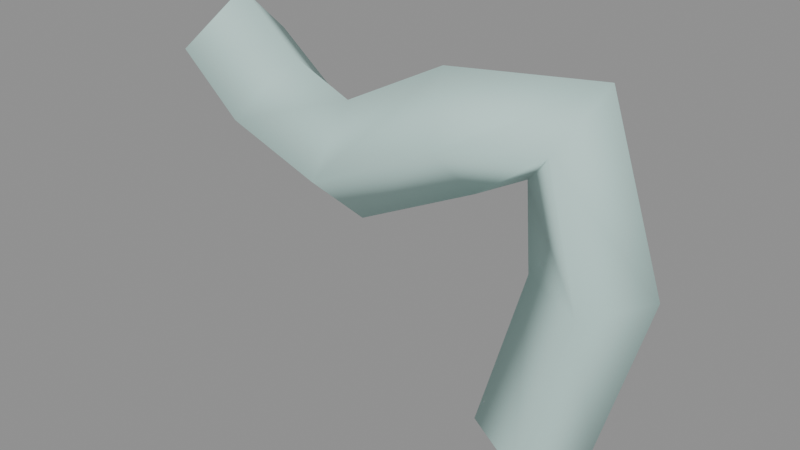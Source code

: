 # Source: longneck_look_02.blend  (saved by Blender 4.5.92; exported with 4.5.12 LTS)
import bpy
from mathutils import Matrix  # noqa: F401  (used for matrix-valued properties, if any)

bpy.ops.wm.read_factory_settings(use_empty=True)
scene = bpy.context.scene
scene.name = 'Scene'

# ---- materials (node trees are filled in below, after node groups)
mat_hospital_vertex_opaque = bpy.data.materials.new('hospital_vertex_opaque')
mat_hospital_vertex_opaque.use_backface_culling = True

# ---- material node trees
mat_hospital_vertex_opaque.use_nodes = True; mat_hospital_vertex_opaque.node_tree.nodes.clear()
_N = mat_hospital_vertex_opaque.node_tree.nodes; _L = mat_hospital_vertex_opaque.node_tree.links
n0 = _N.new('ShaderNodeBsdfPrincipled'); n0.name = 'Principled BSDF'; n0.location = (-200, 100)
n0.inputs[2].default_value = 0.78
n0.inputs[13].default_value = 0.22
n1 = _N.new('ShaderNodeOutputMaterial'); n1.name = 'Material Output'; n1.location = (200, 100)
n2 = _N.new('ShaderNodeVertexColor'); n2.name = 'Color Attribute'; n2.location = (0, 0)
n2.layer_name = 'Col'
_L.new(n0.outputs[0], n1.inputs[0])
_L.new(n2.outputs[0], n0.inputs[0])
n1.is_active_output = True

# ---- meshes
me_softscarf = bpy.data.meshes.new('SoftScarf')
me_softscarf.from_pydata([(-0.1094, -0.002215, 0.03327), (-0.1271, -0.03426, -7.451e-09), (-0.1306, 0.002215, -0.03327), (-0.1129, 0.03426, 1.024e-08), (-0.05074, -0.01836, 0.007436), (-0.06841, -0.05043, -0.02587), (-0.07188, -0.01396, -0.05915), (-0.05421, 0.01811, -0.02584), (-0.004008, -0.0257, -0.005237), (-0.0001182, -0.05999, -0.04072), (0.004008, -0.0243, -0.07476), (0.0001182, 0.009992, -0.03928), (0.05397, -0.01707, 0.02491), (0.07136, -0.04999, -0.007704), (0.07451, -0.0144, -0.04196), (0.05712, 0.01853, -0.009347), (0.139, 0.005821, 0.02882), (0.1297, -0.03363, 0.0004185), (0.101, -0.005821, -0.02882), (0.1103, 0.03363, -0.0004185), (0.1716, 0.01488, -0.08485), (0.1482, -0.02874, -0.08456), (0.1046, -0.005341, -0.08338), (0.128, 0.03828, -0.08367), (0.1435, 0.01011, -0.1918), (0.1201, -0.03351, -0.1905), (0.07654, -0.01011, -0.1882), (0.0999, 0.03351, -0.1895)], [], [(0, 4, 7, 3), (1, 5, 4, 0), (2, 6, 5, 1), (3, 7, 6, 2), (4, 8, 11, 7), (5, 9, 8, 4), (6, 10, 9, 5), (7, 11, 10, 6), (8, 12, 15, 11), (9, 13, 12, 8), (10, 14, 13, 9), (11, 15, 14, 10), (12, 16, 19, 15), (13, 17, 16, 12), (14, 18, 17, 13), (15, 19, 18, 14), (16, 20, 23, 19), (17, 21, 20, 16), (18, 22, 21, 17), (19, 23, 22, 18), (20, 24, 27, 23), (21, 25, 24, 20), (22, 26, 25, 21), (23, 27, 26, 22)])
me_softscarf.polygons.foreach_set('use_smooth', [True] * 24)
_uv = me_softscarf.uv_layers.new(name='UVMap')
_uv.uv.foreach_set('vector', [0.0, 1.0, 0.1667, 1.0, 0.1667, 0.75, 0.0, 0.75, 0.0, 0.25, 0.1667, 0.25, 0.1667, 0.0, 0.0, 0.0, 0.0, 0.5, 0.1667, 0.5, 0.1667, 0.25, 0.0, 0.25, 0.0, 0.75, 0.1667, 0.75, 0.1667, 0.5, 0.0, 0.5, 0.1667, 1.0, 0.3333, 1.0, 0.3333, 0.75, 0.1667, 0.75, 0.1667, 0.25, 0.3333, 0.25, 0.3333, 0.0, 0.1667, 0.0, 0.1667, 0.5, 0.3333, 0.5, 0.3333, 0.25, 0.1667, 0.25, 0.1667, 0.75, 0.3333, 0.75, 0.3333, 0.5, 0.1667, 0.5, 0.3333, 1.0, 0.5, 1.0, 0.5, 0.75, 0.3333, 0.75, 0.3333, 0.25, 0.5, 0.25, 0.5, 0.0, 0.3333, 0.0, 0.3333, 0.5, 0.5, 0.5, 0.5, 0.25, 0.3333, 0.25, 0.3333, 0.75, 0.5, 0.75, 0.5, 0.5, 0.3333, 0.5, 0.5, 1.0, 0.6667, 1.0, 0.6667, 0.75, 0.5, 0.75, 0.5, 0.25, 0.6667, 0.25, 0.6667, 0.0, 0.5, 0.0, 0.5, 0.5, 0.6667, 0.5, 0.6667, 0.25, 0.5, 0.25, 0.5, 0.75, 0.6667, 0.75, 0.6667, 0.5, 0.5, 0.5, 0.6667, 1.0, 0.8333, 1.0, 0.8333, 0.75, 0.6667, 0.75, 0.6667, 0.25, 0.8333, 0.25, 0.8333, 0.0, 0.6667, 0.0, 0.6667, 0.5, 0.8333, 0.5, 0.8333, 0.25, 0.6667, 0.25, 0.6667, 0.75, 0.8333, 0.75, 0.8333, 0.5, 0.6667, 0.5, 0.8333, 1.0, 1.0, 1.0, 1.0, 0.75, 0.8333, 0.75, 0.8333, 0.25, 1.0, 0.25, 1.0, 0.0, 0.8333, 0.0, 0.8333, 0.5, 1.0, 0.5, 1.0, 0.25, 0.8333, 0.25, 0.8333, 0.75, 1.0, 0.75, 1.0, 0.5, 0.8333, 0.5])
_ca = me_softscarf.color_attributes.new('Col', 'FLOAT_COLOR', 'CORNER')
_ca.data.foreach_set('color', [0.53, 0.75, 0.71, 1.0, 0.53, 0.75, 0.71, 1.0, 0.53, 0.75, 0.71, 1.0, 0.53, 0.75, 0.71, 1.0, 0.53, 0.75, 0.71, 1.0, 0.53, 0.75, 0.71, 1.0, 0.53, 0.75, 0.71, 1.0, 0.53, 0.75, 0.71, 1.0, 0.53, 0.75, 0.71, 1.0, 0.53, 0.75, 0.71, 1.0, 0.53, 0.75, 0.71, 1.0, 0.53, 0.75, 0.71, 1.0, 0.53, 0.75, 0.71, 1.0, 0.53, 0.75, 0.71, 1.0, 0.53, 0.75, 0.71, 1.0, 0.53, 0.75, 0.71, 1.0, 0.53, 0.75, 0.71, 1.0, 0.53, 0.75, 0.71, 1.0, 0.53, 0.75, 0.71, 1.0, 0.53, 0.75, 0.71, 1.0, 0.53, 0.75, 0.71, 1.0, 0.53, 0.75, 0.71, 1.0, 0.53, 0.75, 0.71, 1.0, 0.53, 0.75, 0.71, 1.0, 0.53, 0.75, 0.71, 1.0, 0.53, 0.75, 0.71, 1.0, 0.53, 0.75, 0.71, 1.0, 0.53, 0.75, 0.71, 1.0, 0.53, 0.75, 0.71, 1.0, 0.53, 0.75, 0.71, 1.0, 0.53, 0.75, 0.71, 1.0, 0.53, 0.75, 0.71, 1.0, 0.53, 0.75, 0.71, 1.0, 0.53, 0.75, 0.71, 1.0, 0.53, 0.75, 0.71, 1.0, 0.53, 0.75, 0.71, 1.0, 0.53, 0.75, 0.71, 1.0, 0.53, 0.75, 0.71, 1.0, 0.53, 0.75, 0.71, 1.0, 0.53, 0.75, 0.71, 1.0, 0.53, 0.75, 0.71, 1.0, 0.53, 0.75, 0.71, 1.0, 0.53, 0.75, 0.71, 1.0, 0.53, 0.75, 0.71, 1.0, 0.53, 0.75, 0.71, 1.0, 0.53, 0.75, 0.71, 1.0, 0.53, 0.75, 0.71, 1.0, 0.53, 0.75, 0.71, 1.0, 0.53, 0.75, 0.71, 1.0, 0.53, 0.75, 0.71, 1.0, 0.53, 0.75, 0.71, 1.0, 0.53, 0.75, 0.71, 1.0, 0.53, 0.75, 0.71, 1.0, 0.53, 0.75, 0.71, 1.0, 0.53, 0.75, 0.71, 1.0, 0.53, 0.75, 0.71, 1.0, 0.53, 0.75, 0.71, 1.0, 0.53, 0.75, 0.71, 1.0, 0.53, 0.75, 0.71, 1.0, 0.53, 0.75, 0.71, 1.0, 0.53, 0.75, 0.71, 1.0, 0.53, 0.75, 0.71, 1.0, 0.53, 0.75, 0.71, 1.0, 0.53, 0.75, 0.71, 1.0, 0.53, 0.75, 0.71, 1.0, 0.53, 0.75, 0.71, 1.0, 0.53, 0.75, 0.71, 1.0, 0.53, 0.75, 0.71, 1.0, 0.53, 0.75, 0.71, 1.0, 0.53, 0.75, 0.71, 1.0, 0.53, 0.75, 0.71, 1.0, 0.53, 0.75, 0.71, 1.0, 0.53, 0.75, 0.71, 1.0, 0.53, 0.75, 0.71, 1.0, 0.53, 0.75, 0.71, 1.0, 0.53, 0.75, 0.71, 1.0, 0.53, 0.75, 0.71, 1.0, 0.53, 0.75, 0.71, 1.0, 0.53, 0.75, 0.71, 1.0, 0.53, 0.75, 0.71, 1.0, 0.53, 0.75, 0.71, 1.0, 0.53, 0.75, 0.71, 1.0, 0.53, 0.75, 0.71, 1.0, 0.53, 0.75, 0.71, 1.0, 0.53, 0.75, 0.71, 1.0, 0.53, 0.75, 0.71, 1.0, 0.53, 0.75, 0.71, 1.0, 0.53, 0.75, 0.71, 1.0, 0.53, 0.75, 0.71, 1.0, 0.53, 0.75, 0.71, 1.0, 0.53, 0.75, 0.71, 1.0, 0.53, 0.75, 0.71, 1.0, 0.53, 0.75, 0.71, 1.0, 0.53, 0.75, 0.71, 1.0, 0.53, 0.75, 0.71, 1.0, 0.53, 0.75, 0.71, 1.0])
me_softscarf.materials.append(mat_hospital_vertex_opaque)
me_softscarf.auto_texspace = False
me_softscarf.update()

# ---- objects
ob_longneck_look_02 = bpy.data.objects.new('longneck_look_02', me_softscarf)

# ---- transforms, parenting, visibility, modifiers, constraints
ob_longneck_look_02.location = (0.0, 0.0, 0.0)
_vg = ob_longneck_look_02.vertex_groups.new(name='root')

# ---- collection membership
scene.collection.objects.link(ob_longneck_look_02)

# ---- scene / render settings (as saved in the file)
scene.frame_start = 1; scene.frame_end = 49; scene.frame_set(1)
scene.render.engine = 'BLENDER_EEVEE_NEXT'
bpy.context.view_layer.update()

# ---- added for rendering (the .blend has no active camera and no usable light): camera, sun + grey world if the file has none
cam_auto = bpy.data.cameras.new('AutoCamera')
cam_auto.lens = 50.0
cam_auto.sensor_width = 36.0
cam_auto.clip_end = 1000.0
ob_auto_camera = bpy.data.objects.new('AutoCamera', cam_auto)
scene.collection.objects.link(ob_auto_camera)
ob_auto_camera.location = (0.380731, -0.443175, 0.208968)
ob_auto_camera.rotation_euler = (1.09748, -7.21219e-08, 0.694738)
scene.camera = ob_auto_camera
light_auto_sun = bpy.data.lights.new('AutoSun', 'SUN')
light_auto_sun.energy = 3.0
light_auto_sun.angle = 0.0523599
ob_auto_sun = bpy.data.objects.new('AutoSun', light_auto_sun)
scene.collection.objects.link(ob_auto_sun)
ob_auto_sun.rotation_euler = (0.872665, 0.174533, 0.523599)
if scene.world is None:
    world_auto = bpy.data.worlds.new('AutoWorld')
    world_auto.color = (0.3, 0.3, 0.3)
    scene.world = world_auto
bpy.context.view_layer.update()
